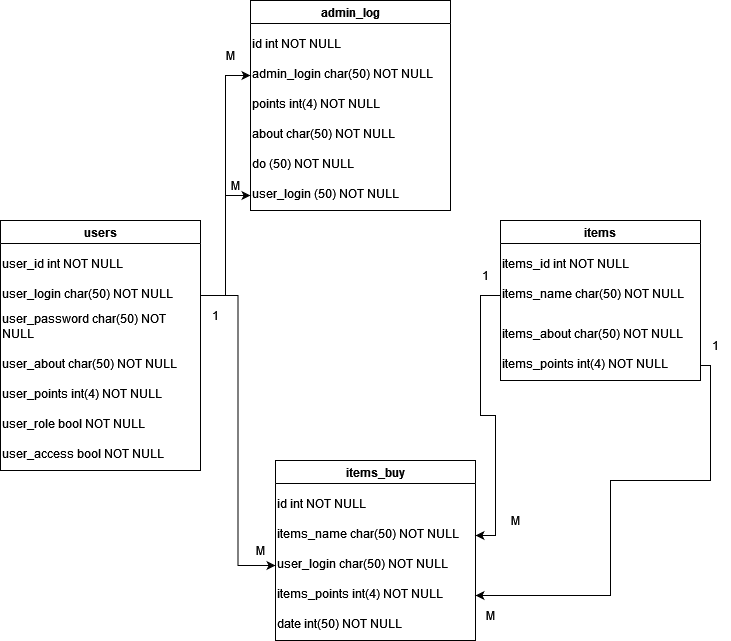

The diagram above was exported from draw.io. Its source (the exported page's mxGraphModel, read from the mxfile embedded in the PNG):
<mxGraphModel dx="1847" dy="836" grid="1" gridSize="10" guides="1" tooltips="1" connect="1" arrows="1" fold="1" page="1" pageScale="1" pageWidth="850" pageHeight="1100" math="0" shadow="0" extFonts="Permanent Marker^https://fonts.googleapis.com/css?family=Permanent+Marker">
  <root>
    <mxCell id="0" />
    <mxCell id="1" parent="0" />
    <mxCell id="S4irCp1OacDnHiK06qLk-3" value="users" style="swimlane;whiteSpace=wrap;html=1;" parent="1" vertex="1">
      <mxGeometry x="50" y="540" width="200" height="250" as="geometry" />
    </mxCell>
    <mxCell id="S4irCp1OacDnHiK06qLk-4" value="user_id int NOT NULL" style="text;whiteSpace=wrap;html=1;" parent="S4irCp1OacDnHiK06qLk-3" vertex="1">
      <mxGeometry y="30" width="150" height="30" as="geometry" />
    </mxCell>
    <mxCell id="S4irCp1OacDnHiK06qLk-5" value="user_login char(50) NOT NULL" style="text;whiteSpace=wrap;html=1;" parent="S4irCp1OacDnHiK06qLk-3" vertex="1">
      <mxGeometry y="60" width="200" height="30" as="geometry" />
    </mxCell>
    <mxCell id="S4irCp1OacDnHiK06qLk-6" value="user_password char(50) NOT NULL" style="text;whiteSpace=wrap;html=1;" parent="S4irCp1OacDnHiK06qLk-3" vertex="1">
      <mxGeometry y="85" width="200" height="30" as="geometry" />
    </mxCell>
    <mxCell id="S4irCp1OacDnHiK06qLk-7" value="user_about char(50) NOT NULL" style="text;whiteSpace=wrap;html=1;" parent="S4irCp1OacDnHiK06qLk-3" vertex="1">
      <mxGeometry y="130" width="200" height="30" as="geometry" />
    </mxCell>
    <mxCell id="S4irCp1OacDnHiK06qLk-8" value="user_points int(4) NOT NULL" style="text;whiteSpace=wrap;html=1;" parent="S4irCp1OacDnHiK06qLk-3" vertex="1">
      <mxGeometry y="160" width="200" height="30" as="geometry" />
    </mxCell>
    <mxCell id="zXd8MAqSSbbwtWlwGsz2-1" value="user_role bool NOT NULL" style="text;whiteSpace=wrap;html=1;" vertex="1" parent="S4irCp1OacDnHiK06qLk-3">
      <mxGeometry y="190" width="200" height="30" as="geometry" />
    </mxCell>
    <mxCell id="zXd8MAqSSbbwtWlwGsz2-2" value="user_access bool NOT NULL" style="text;whiteSpace=wrap;html=1;" vertex="1" parent="S4irCp1OacDnHiK06qLk-3">
      <mxGeometry y="220" width="200" height="30" as="geometry" />
    </mxCell>
    <mxCell id="S4irCp1OacDnHiK06qLk-9" value="items" style="swimlane;whiteSpace=wrap;html=1;" parent="1" vertex="1">
      <mxGeometry x="550" y="540" width="200" height="160" as="geometry" />
    </mxCell>
    <mxCell id="S4irCp1OacDnHiK06qLk-10" value="items_id int NOT NULL" style="text;whiteSpace=wrap;html=1;" parent="S4irCp1OacDnHiK06qLk-9" vertex="1">
      <mxGeometry y="30" width="150" height="30" as="geometry" />
    </mxCell>
    <mxCell id="S4irCp1OacDnHiK06qLk-11" value="items_name char(50) NOT NULL" style="text;whiteSpace=wrap;html=1;" parent="S4irCp1OacDnHiK06qLk-9" vertex="1">
      <mxGeometry y="60" width="200" height="30" as="geometry" />
    </mxCell>
    <mxCell id="S4irCp1OacDnHiK06qLk-13" value="items_about char(50) NOT NULL" style="text;whiteSpace=wrap;html=1;" parent="S4irCp1OacDnHiK06qLk-9" vertex="1">
      <mxGeometry y="100" width="200" height="30" as="geometry" />
    </mxCell>
    <mxCell id="S4irCp1OacDnHiK06qLk-14" value="items_points int(4) NOT NULL" style="text;whiteSpace=wrap;html=1;" parent="S4irCp1OacDnHiK06qLk-9" vertex="1">
      <mxGeometry y="130" width="200" height="30" as="geometry" />
    </mxCell>
    <mxCell id="S4irCp1OacDnHiK06qLk-15" value="items_buy" style="swimlane;whiteSpace=wrap;html=1;" parent="1" vertex="1">
      <mxGeometry x="325" y="780" width="200" height="180" as="geometry" />
    </mxCell>
    <mxCell id="S4irCp1OacDnHiK06qLk-16" value="id int NOT NULL" style="text;whiteSpace=wrap;html=1;" parent="S4irCp1OacDnHiK06qLk-15" vertex="1">
      <mxGeometry y="30" width="150" height="30" as="geometry" />
    </mxCell>
    <mxCell id="S4irCp1OacDnHiK06qLk-17" value="items_name char(50) NOT NULL" style="text;whiteSpace=wrap;html=1;" parent="S4irCp1OacDnHiK06qLk-15" vertex="1">
      <mxGeometry y="60" width="200" height="30" as="geometry" />
    </mxCell>
    <mxCell id="S4irCp1OacDnHiK06qLk-19" value="items_points int(4) NOT NULL" style="text;whiteSpace=wrap;html=1;" parent="S4irCp1OacDnHiK06qLk-15" vertex="1">
      <mxGeometry y="120" width="200" height="30" as="geometry" />
    </mxCell>
    <mxCell id="S4irCp1OacDnHiK06qLk-20" value="user_login char(50) NOT NULL" style="text;whiteSpace=wrap;html=1;" parent="S4irCp1OacDnHiK06qLk-15" vertex="1">
      <mxGeometry y="90" width="200" height="30" as="geometry" />
    </mxCell>
    <mxCell id="S4irCp1OacDnHiK06qLk-21" value="date int(50) NOT NULL" style="text;whiteSpace=wrap;html=1;" parent="S4irCp1OacDnHiK06qLk-15" vertex="1">
      <mxGeometry y="150" width="200" height="30" as="geometry" />
    </mxCell>
    <mxCell id="S4irCp1OacDnHiK06qLk-22" value="admin_log" style="swimlane;whiteSpace=wrap;html=1;" parent="1" vertex="1">
      <mxGeometry x="300" y="320" width="200" height="210" as="geometry" />
    </mxCell>
    <mxCell id="S4irCp1OacDnHiK06qLk-23" value="id int NOT NULL" style="text;whiteSpace=wrap;html=1;" parent="S4irCp1OacDnHiK06qLk-22" vertex="1">
      <mxGeometry y="30" width="150" height="30" as="geometry" />
    </mxCell>
    <mxCell id="S4irCp1OacDnHiK06qLk-25" value="points int(4) NOT NULL" style="text;whiteSpace=wrap;html=1;" parent="S4irCp1OacDnHiK06qLk-22" vertex="1">
      <mxGeometry y="90" width="200" height="30" as="geometry" />
    </mxCell>
    <mxCell id="S4irCp1OacDnHiK06qLk-26" value="admin_login char(50) NOT NULL" style="text;whiteSpace=wrap;html=1;" parent="S4irCp1OacDnHiK06qLk-22" vertex="1">
      <mxGeometry y="60" width="200" height="30" as="geometry" />
    </mxCell>
    <mxCell id="S4irCp1OacDnHiK06qLk-27" value="about char(50) NOT NULL" style="text;whiteSpace=wrap;html=1;" parent="S4irCp1OacDnHiK06qLk-22" vertex="1">
      <mxGeometry y="120" width="200" height="30" as="geometry" />
    </mxCell>
    <mxCell id="S4irCp1OacDnHiK06qLk-28" value="do (50) NOT NULL" style="text;whiteSpace=wrap;html=1;" parent="S4irCp1OacDnHiK06qLk-22" vertex="1">
      <mxGeometry y="150" width="200" height="30" as="geometry" />
    </mxCell>
    <mxCell id="S4irCp1OacDnHiK06qLk-34" value="user_login (50) NOT NULL" style="text;whiteSpace=wrap;html=1;" parent="S4irCp1OacDnHiK06qLk-22" vertex="1">
      <mxGeometry y="180" width="200" height="30" as="geometry" />
    </mxCell>
    <mxCell id="S4irCp1OacDnHiK06qLk-29" style="edgeStyle=orthogonalEdgeStyle;rounded=0;orthogonalLoop=1;jettySize=auto;html=1;entryX=0;entryY=0.5;entryDx=0;entryDy=0;" parent="1" source="S4irCp1OacDnHiK06qLk-5" target="S4irCp1OacDnHiK06qLk-20" edge="1">
      <mxGeometry relative="1" as="geometry" />
    </mxCell>
    <mxCell id="S4irCp1OacDnHiK06qLk-30" style="edgeStyle=orthogonalEdgeStyle;rounded=0;orthogonalLoop=1;jettySize=auto;html=1;entryX=1;entryY=0.5;entryDx=0;entryDy=0;" parent="1" source="S4irCp1OacDnHiK06qLk-11" target="S4irCp1OacDnHiK06qLk-17" edge="1">
      <mxGeometry relative="1" as="geometry" />
    </mxCell>
    <mxCell id="S4irCp1OacDnHiK06qLk-31" style="edgeStyle=orthogonalEdgeStyle;rounded=0;orthogonalLoop=1;jettySize=auto;html=1;entryX=1;entryY=0.5;entryDx=0;entryDy=0;" parent="1" source="S4irCp1OacDnHiK06qLk-14" target="S4irCp1OacDnHiK06qLk-19" edge="1">
      <mxGeometry relative="1" as="geometry">
        <Array as="points">
          <mxPoint x="760" y="685" />
          <mxPoint x="760" y="800" />
          <mxPoint x="660" y="800" />
          <mxPoint x="660" y="915" />
        </Array>
      </mxGeometry>
    </mxCell>
    <mxCell id="S4irCp1OacDnHiK06qLk-33" style="edgeStyle=orthogonalEdgeStyle;rounded=0;orthogonalLoop=1;jettySize=auto;html=1;entryX=0;entryY=0.5;entryDx=0;entryDy=0;" parent="1" source="S4irCp1OacDnHiK06qLk-5" target="S4irCp1OacDnHiK06qLk-26" edge="1">
      <mxGeometry relative="1" as="geometry" />
    </mxCell>
    <mxCell id="S4irCp1OacDnHiK06qLk-35" style="edgeStyle=orthogonalEdgeStyle;rounded=0;orthogonalLoop=1;jettySize=auto;html=1;entryX=0;entryY=0.5;entryDx=0;entryDy=0;" parent="1" source="S4irCp1OacDnHiK06qLk-5" target="S4irCp1OacDnHiK06qLk-34" edge="1">
      <mxGeometry relative="1" as="geometry" />
    </mxCell>
    <mxCell id="S4irCp1OacDnHiK06qLk-36" value="М" style="text;html=1;strokeColor=none;fillColor=none;align=center;verticalAlign=middle;whiteSpace=wrap;rounded=0;" parent="1" vertex="1">
      <mxGeometry x="295" y="855" width="30" height="30" as="geometry" />
    </mxCell>
    <mxCell id="S4irCp1OacDnHiK06qLk-37" value="1" style="text;html=1;strokeColor=none;fillColor=none;align=center;verticalAlign=middle;whiteSpace=wrap;rounded=0;" parent="1" vertex="1">
      <mxGeometry x="250" y="620" width="30" height="30" as="geometry" />
    </mxCell>
    <mxCell id="S4irCp1OacDnHiK06qLk-39" value="М" style="text;html=1;strokeColor=none;fillColor=none;align=center;verticalAlign=middle;whiteSpace=wrap;rounded=0;" parent="1" vertex="1">
      <mxGeometry x="265" y="360" width="30" height="30" as="geometry" />
    </mxCell>
    <mxCell id="S4irCp1OacDnHiK06qLk-40" value="1" style="text;html=1;strokeColor=none;fillColor=none;align=center;verticalAlign=middle;whiteSpace=wrap;rounded=0;" parent="1" vertex="1">
      <mxGeometry x="520" y="580" width="30" height="30" as="geometry" />
    </mxCell>
    <mxCell id="S4irCp1OacDnHiK06qLk-41" value="М" style="text;html=1;strokeColor=none;fillColor=none;align=center;verticalAlign=middle;whiteSpace=wrap;rounded=0;" parent="1" vertex="1">
      <mxGeometry x="270" y="490" width="30" height="30" as="geometry" />
    </mxCell>
    <mxCell id="S4irCp1OacDnHiK06qLk-43" value="М" style="text;html=1;strokeColor=none;fillColor=none;align=center;verticalAlign=middle;whiteSpace=wrap;rounded=0;" parent="1" vertex="1">
      <mxGeometry x="550" y="825" width="30" height="30" as="geometry" />
    </mxCell>
    <mxCell id="S4irCp1OacDnHiK06qLk-44" value="М" style="text;html=1;strokeColor=none;fillColor=none;align=center;verticalAlign=middle;whiteSpace=wrap;rounded=0;" parent="1" vertex="1">
      <mxGeometry x="525" y="920" width="30" height="30" as="geometry" />
    </mxCell>
    <mxCell id="S4irCp1OacDnHiK06qLk-45" value="1" style="text;html=1;strokeColor=none;fillColor=none;align=center;verticalAlign=middle;whiteSpace=wrap;rounded=0;" parent="1" vertex="1">
      <mxGeometry x="750" y="650" width="30" height="30" as="geometry" />
    </mxCell>
  </root>
</mxGraphModel>